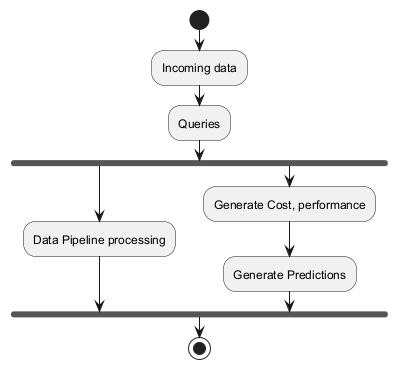

The diagram above was rendered by PlantUML. Its source (embedded in the PNG):
@startuml
start
:Incoming data;
:Queries;
fork
  :Data Pipeline processing;
fork again
  :Generate Cost, performance;
  :Generate Predictions;
end fork
stop
@enduml